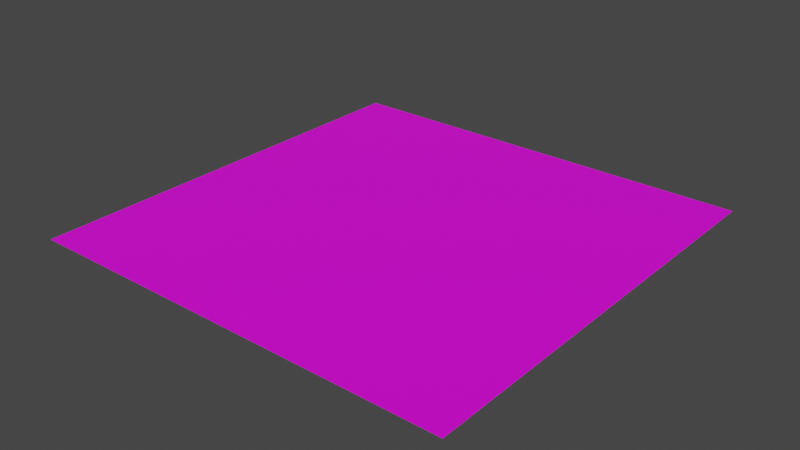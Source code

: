 # Source: road_1.blend  (saved by Blender 3.5.10; exported with 4.5.12 LTS)
import bpy
from mathutils import Matrix  # noqa: F401  (used for matrix-valued properties, if any)

bpy.ops.wm.read_factory_settings(use_empty=True)
scene = bpy.context.scene
scene.name = 'Scene'

# ---- collections
col_collection = bpy.data.collections.new('Collection'); scene.collection.children.link(col_collection)

# ---- images (referenced by path relative to the original .blend; pixels are not part of the script)
import os
ASSET_DIR = os.environ.get("B2B_ASSET_DIR", "")  # directory of the original .blend (textures are referenced by path, not embedded)
HERE = os.path.dirname(os.path.abspath(__file__))  # packed textures are extracted next to this script under _unpacked/

def load_image(name, relpath, width, height, colorspace="sRGB"):
    """Load a texture the original file referenced (path relative to the .blend, or extracted next to this script)."""
    p = next((c for c in (os.path.join(HERE, relpath), os.path.join(ASSET_DIR, relpath)) if relpath and os.path.exists(c)), "")
    if p:
        img = bpy.data.images.load(p, check_existing=True)
        img.name = name
    else:  # same state as the original file: an image datablock whose file is absent (Cycles renders it pink)
        img = bpy.data.images.new(name, width, height)
        img.source = "FILE"
        img.filepath = "//" + (relpath or name)
    img.colorspace_settings.name = colorspace
    return img
img_road1_texture = load_image('road1_texture', 'textures/road1_texture.png', 1024, 1024, 'sRGB')

# ---- materials (node trees are filled in below, after node groups)
mat_road1_material = bpy.data.materials.new('road1_material')
mat_road1_material.use_transparent_shadow = False

# ---- material node trees
mat_road1_material.use_nodes = True; mat_road1_material.node_tree.nodes.clear()
_N = mat_road1_material.node_tree.nodes; _L = mat_road1_material.node_tree.links
n0 = _N.new('ShaderNodeBsdfPrincipled'); n0.name = 'Principled BSDF'; n0.location = (10, 300)
n0.distribution = 'GGX'
n0.subsurface_method = 'RANDOM_WALK_SKIN'
n0.inputs[3].default_value = 1.45
n0.inputs[27].default_value = (0.0, 0.0, 0.0, 1.0)
n0.inputs[28].default_value = 1.0
n1 = _N.new('ShaderNodeOutputMaterial'); n1.name = 'Material Output'; n1.location = (300, 300)
n2 = _N.new('ShaderNodeTexImage'); n2.name = 'Image Texture'; n2.location = (-280, 280)
n2.image = img_road1_texture
_L.new(n0.outputs[0], n1.inputs[0])
_L.new(n2.outputs[0], n0.inputs[0])
n1.is_active_output = True

# ---- world
world_world = bpy.data.worlds.new('World'); scene.world = world_world
world_world.use_nodes = True; world_world.node_tree.nodes.clear()
_N = world_world.node_tree.nodes; _L = world_world.node_tree.links
n0 = _N.new('ShaderNodeOutputWorld'); n0.name = 'World Output'; n0.location = (300, 300)
n1 = _N.new('ShaderNodeBackground'); n1.name = 'Background'; n1.location = (10, 300)
n1.inputs[0].default_value = (0.05088, 0.05088, 0.05088, 1.0)
_L.new(n1.outputs[0], n0.inputs[0])
n0.is_active_output = True
world_world.color = (0.05088, 0.05088, 0.05088)
world_world.use_sun_shadow = False
world_world.sun_shadow_jitter_overblur = 0.0

# ---- meshes
me_plane = bpy.data.meshes.new('Plane')
me_plane.from_pydata([(-3.0, -3.0, 0.0), (3.0, -3.0, 0.0), (-3.0, 3.0, 0.0), (3.0, 3.0, 0.0)], [], [(0, 1, 3, 2)])
_uv = me_plane.uv_layers.new(name='UVMap')
_uv.uv.foreach_set('vector', [0.0, 0.0, 1.0, 0.0, 1.0, 1.0, 0.0, 1.0])
me_plane.materials.append(mat_road1_material)
me_plane.update()

# ---- objects
ob_plane = bpy.data.objects.new('Plane', me_plane)

# ---- transforms, parenting, visibility, modifiers, constraints
ob_plane.location = (0.0, 0.0, 0.0)

# ---- collection membership
col_collection.objects.link(ob_plane)

# ---- scene / render settings (as saved in the file)
scene.frame_start = 1; scene.frame_end = 250; scene.frame_set(1)
scene.render.engine = 'BLENDER_EEVEE_NEXT'
scene.cycles.sampling_pattern = 'TABULATED_SOBOL'
scene.cycles.use_light_tree = False
scene.view_settings.view_transform = 'Filmic'
bpy.context.view_layer.update()

# ---- added for rendering (the .blend has no active camera and no usable light): camera, sun
cam_auto = bpy.data.cameras.new('AutoCamera')
cam_auto.lens = 50.0
cam_auto.sensor_width = 36.0
cam_auto.clip_end = 1000.0
ob_auto_camera = bpy.data.objects.new('AutoCamera', cam_auto)
scene.collection.objects.link(ob_auto_camera)
ob_auto_camera.location = (7.85079, -9.42095, 6.28063)
ob_auto_camera.rotation_euler = (1.09748, -7.21219e-08, 0.694738)
scene.camera = ob_auto_camera
light_auto_sun = bpy.data.lights.new('AutoSun', 'SUN')
light_auto_sun.energy = 3.0
light_auto_sun.angle = 0.0523599
ob_auto_sun = bpy.data.objects.new('AutoSun', light_auto_sun)
scene.collection.objects.link(ob_auto_sun)
ob_auto_sun.rotation_euler = (0.872665, 0.174533, 0.523599)
bpy.context.view_layer.update()

